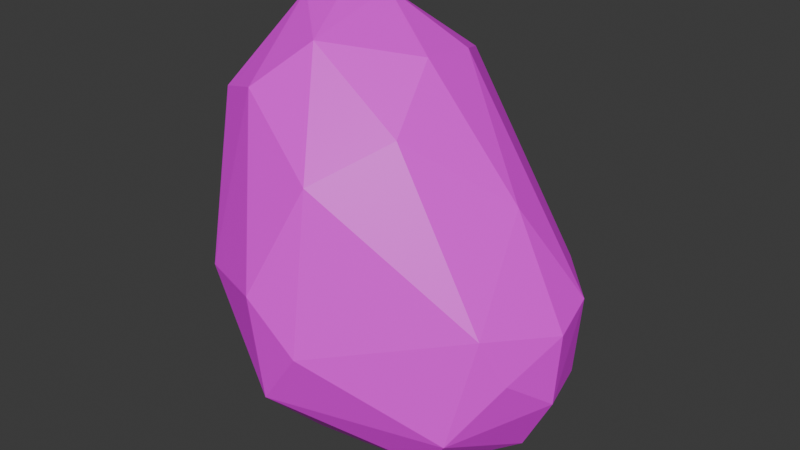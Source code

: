 # Source: piatra_mica4.blend  (saved by Blender 4.2.66; exported with 4.5.12 LTS)
import bpy
from mathutils import Matrix  # noqa: F401  (used for matrix-valued properties, if any)

bpy.ops.wm.read_factory_settings(use_empty=True)
scene = bpy.context.scene
scene.name = 'Scene'

# ---- collections
col_collection = bpy.data.collections.new('Collection'); scene.collection.children.link(col_collection)

# ---- images (referenced by path relative to the original .blend; pixels are not part of the script)
import os
ASSET_DIR = os.environ.get("B2B_ASSET_DIR", "")  # directory of the original .blend (textures are referenced by path, not embedded)
HERE = os.path.dirname(os.path.abspath(__file__))  # packed textures are extracted next to this script under _unpacked/

def load_image(name, relpath, width, height, colorspace="sRGB"):
    """Load a texture the original file referenced (path relative to the .blend, or extracted next to this script)."""
    p = next((c for c in (os.path.join(HERE, relpath), os.path.join(ASSET_DIR, relpath)) if relpath and os.path.exists(c)), "")
    if p:
        img = bpy.data.images.load(p, check_existing=True)
        img.name = name
    else:  # same state as the original file: an image datablock whose file is absent (Cycles renders it pink)
        img = bpy.data.images.new(name, width, height)
        img.source = "FILE"
        img.filepath = "//" + (relpath or name)
    img.colorspace_settings.name = colorspace
    return img
img_color_pallet_v4_png_019 = load_image('color pallet v4.png.019', 'color pallet v4.png', 1024, 1024, 'sRGB')

# ---- materials (node trees are filled in below, after node groups)
mat_v4_palette_019 = bpy.data.materials.new('v4 palette.019')

# ---- material node trees
mat_v4_palette_019.use_nodes = True; mat_v4_palette_019.node_tree.nodes.clear()
_N = mat_v4_palette_019.node_tree.nodes; _L = mat_v4_palette_019.node_tree.links
n0 = _N.new('ShaderNodeBsdfPrincipled'); n0.name = 'Principled BSDF'; n0.location = (10, 300)
n1 = _N.new('ShaderNodeOutputMaterial'); n1.name = 'Material Output'; n1.location = (300, 300)
n2 = _N.new('ShaderNodeTexImage'); n2.name = 'Image Texture'; n2.location = (-270, 260)
n2.image = img_color_pallet_v4_png_019
n3 = _N.new('ShaderNodeMapping'); n3.name = 'Mapping'; n3.location = (-450, 260)
n4 = _N.new('ShaderNodeTexCoord'); n4.name = 'Texture Coordinate'; n4.location = (-630, 260)
_L.new(n0.outputs[0], n1.inputs[0])
_L.new(n2.outputs[0], n0.inputs[0])
_L.new(n3.outputs[0], n2.inputs[0])
_L.new(n4.outputs[2], n3.inputs[0])
n1.is_active_output = True

# ---- world
world_world = bpy.data.worlds.new('World'); scene.world = world_world
world_world.use_nodes = True; world_world.node_tree.nodes.clear()
_N = world_world.node_tree.nodes; _L = world_world.node_tree.links
n0 = _N.new('ShaderNodeOutputWorld'); n0.name = 'World Output'; n0.location = (300, 300)
n1 = _N.new('ShaderNodeBackground'); n1.name = 'Background'; n1.location = (10, 300)
n1.inputs[0].default_value = (0.05088, 0.05088, 0.05088, 1.0)
_L.new(n1.outputs[0], n0.inputs[0])
n0.is_active_output = True
world_world.color = (0.05088, 0.05088, 0.05088)
world_world.sun_shadow_jitter_overblur = 0.0

# ---- meshes
me_rock_005 = bpy.data.meshes.new('rock.005')
me_rock_005.from_pydata([(0.1393, 0.1036, 0.4197), (0.1952, 0.06186, 0.06307), (-0.01225, 0.08801, 0.6099), (-0.3196, 0.08705, 0.5742), (-0.1953, 0.1345, 0.6856), (0.1088, -0.06362, 0.05483), (0.0923, 0.07487, 0.003881), (0.02021, 0.1379, 0.00875), (0.1562, -0.08, 0.1203), (0.1307, 0.193, 0.06486), (-0.01555, 0.186, 0.5985), (-0.08401, 0.2841, 0.1435), (-0.2098, 0.264, 0.1776), (-0.2822, 0.256, 0.3508), (-0.2795, 0.2277, 0.5862), (-0.1337, -0.01343, 0.6346), (-0.2855, -0.04133, 0.542), (-0.2283, 0.07907, 0.08377), (-0.2319, -0.09409, 0.1504), (0.2204, 0.1657, 0.2748), (0.2384, 0.08218, 0.2594), (0.2392, 0.06615, 0.152), (0.2159, 0.1543, 0.1534), (0.1597, 0.2216, 0.3019), (-0.06994, 0.3199, 0.4179), (-0.07879, 0.3189, 0.2091), (0.1357, 0.2445, 0.1849), (-0.1871, 0.3256, 0.4077), (-0.05631, 0.2608, 0.5747), (-0.05794, -0.1201, 0.471), (-0.1198, -0.1804, 0.3063), (0.1826, -0.04087, 0.2856), (-0.205, -0.07369, 0.5668), (-0.2403, -0.1318, 0.2952), (-0.03904, -0.1731, 0.2302), (-0.1386, 0.1527, 0.6732), (-0.2391, 0.0833, 0.6678), (-0.08335, -0.0774, 0.04186), (-0.1534, 0.07197, 0.04029), (-0.1055, -0.1697, 0.1361), (-0.1497, 0.1849, 0.07533), (-0.2931, 0.1464, 0.1902), (-0.3282, 0.1581, 0.417), (-0.3387, 0.04015, 0.3546), (-0.308, -0.03602, 0.2595), (0.2125, -0.01418, 0.2126), (-0.1948, 0.2525, 0.6001), (0.0171, -0.01545, 0.526), (3.353e-08, 7.451e-09, 0.0)], [], [(19, 20, 21), (31, 0, 47), (20, 19, 0), (26, 22, 9), (26, 19, 22), (22, 21, 1), (23, 24, 28), (26, 25, 24), (23, 26, 24), (10, 23, 28), (0, 10, 2), (26, 9, 25), (9, 11, 25), (25, 12, 27), (27, 12, 13), (27, 13, 14), (46, 27, 14), (28, 27, 46), (29, 32, 30), (29, 30, 34), (2, 47, 0), (15, 32, 29), (34, 39, 8), (31, 34, 8), (47, 29, 31), (28, 35, 10), (35, 15, 2), (3, 36, 14), (36, 4, 14), (46, 35, 28), (36, 3, 16), (32, 15, 36), (39, 37, 5), (39, 18, 37), (18, 17, 37), (17, 38, 37), (17, 40, 38), (40, 11, 7), (6, 9, 1), (8, 5, 1), (5, 6, 1), (41, 43, 42), (42, 14, 13), (17, 44, 41), (18, 33, 44), (44, 33, 16), (44, 16, 43), (42, 3, 14), (33, 30, 32, 16), (22, 19, 21), (31, 20, 0), (8, 21, 45), (1, 21, 8), (26, 23, 19), (9, 22, 1), (24, 25, 27), (0, 19, 10), (10, 19, 23), (25, 11, 12), (28, 24, 27), (31, 29, 34), (47, 15, 29), (2, 15, 47), (39, 33, 18), (34, 30, 39), (30, 33, 39), (45, 31, 8), (20, 31, 45, 21), (10, 35, 2), (35, 4, 15), (14, 4, 46), (46, 4, 35), (32, 36, 16), (36, 15, 4), (5, 37, 48), (6, 48, 7), (37, 38, 48), (48, 38, 7), (6, 7, 9), (38, 40, 7), (8, 39, 5), (17, 12, 40), (40, 12, 11), (7, 11, 9), (5, 48, 6), (13, 41, 42), (41, 44, 43), (42, 43, 3), (12, 41, 13), (12, 17, 41), (17, 18, 44), (3, 43, 16)])
_uv = me_rock_005.uv_layers.new(name='UVMap')
_uv.uv.foreach_set('vector', [0.9283, 0.5737, 0.9292, 0.5746, 0.9283, 0.5755, 0.9292, 0.5737, 0.9301, 0.5746, 0.9292, 0.5755, 0.9301, 0.5737, 0.931, 0.5746, 0.9301, 0.5755, 0.931, 0.5737, 0.9319, 0.5746, 0.931, 0.5755, 0.9283, 0.5755, 0.9292, 0.5765, 0.9283, 0.5774, 0.9292, 0.5755, 0.9301, 0.5765, 0.9292, 0.5774, 0.9301, 0.5755, 0.931, 0.5765, 0.9301, 0.5774, 0.931, 0.5755, 0.9319, 0.5765, 0.931, 0.5774, 0.9319, 0.5737, 0.9327, 0.5746, 0.9319, 0.5755, 0.9319, 0.5755, 0.9327, 0.5765, 0.9319, 0.5774, 0.9327, 0.5737, 0.9336, 0.5746, 0.9327, 0.5755, 0.9327, 0.5755, 0.9336, 0.5765, 0.9327, 0.5774, 0.9283, 0.5774, 0.9292, 0.5783, 0.9283, 0.5792, 0.9292, 0.5774, 0.9301, 0.5783, 0.9292, 0.5792, 0.9301, 0.5774, 0.931, 0.5783, 0.9301, 0.5792, 0.931, 0.5774, 0.9319, 0.5783, 0.931, 0.5792, 0.9319, 0.5774, 0.9327, 0.5783, 0.9319, 0.5792, 0.9327, 0.5774, 0.9336, 0.5783, 0.9327, 0.5792, 0.9336, 0.5737, 0.9345, 0.5746, 0.9336, 0.5755, 0.9336, 0.5755, 0.9345, 0.5765, 0.9336, 0.5774, 0.9336, 0.5774, 0.9345, 0.5783, 0.9336, 0.5792, 0.9345, 0.5737, 0.9354, 0.5746, 0.9345, 0.5755, 0.9345, 0.5755, 0.9354, 0.5765, 0.9345, 0.5774, 0.9345, 0.5774, 0.9354, 0.5783, 0.9345, 0.5792, 0.9283, 0.5792, 0.9292, 0.5802, 0.9283, 0.5811, 0.9292, 0.5792, 0.9301, 0.5802, 0.9292, 0.5811, 0.9301, 0.5792, 0.931, 0.5802, 0.9301, 0.5811, 0.931, 0.5792, 0.9319, 0.5802, 0.931, 0.5811, 0.9319, 0.5792, 0.9327, 0.5802, 0.9319, 0.5811, 0.9327, 0.5792, 0.9336, 0.5802, 0.9327, 0.5811, 0.9336, 0.5792, 0.9345, 0.5802, 0.9336, 0.5811, 0.9345, 0.5792, 0.9354, 0.5802, 0.9345, 0.5811, 0.9354, 0.5737, 0.9363, 0.5746, 0.9354, 0.5755, 0.9354, 0.5755, 0.9363, 0.5765, 0.9354, 0.5774, 0.9354, 0.5774, 0.9363, 0.5783, 0.9354, 0.5792, 0.9354, 0.5792, 0.9363, 0.5802, 0.9354, 0.5811, 0.9363, 0.5737, 0.9372, 0.5746, 0.9363, 0.5755, 0.9363, 0.5755, 0.9372, 0.5765, 0.9363, 0.5774, 0.9363, 0.5774, 0.9372, 0.5783, 0.9363, 0.5792, 0.9363, 0.5792, 0.9372, 0.5802, 0.9363, 0.5811, 0.9283, 0.5811, 0.9292, 0.582, 0.9283, 0.5829, 0.9292, 0.5811, 0.9301, 0.582, 0.9292, 0.5829, 0.9301, 0.5811, 0.931, 0.582, 0.9301, 0.5829, 0.931, 0.5811, 0.9319, 0.582, 0.931, 0.5829, 0.9319, 0.5811, 0.9327, 0.582, 0.9319, 0.5829, 0.9327, 0.5811, 0.9336, 0.582, 0.9327, 0.5829, 0.9336, 0.5811, 0.9345, 0.582, 0.9336, 0.5829, 0.9345, 0.5811, 0.9354, 0.582, 0.9345, 0.5829, 0.9336, 0.5861, 0.9336, 0.5848, 0.9349, 0.5848, 0.9349, 0.5861, 0.9354, 0.5811, 0.9363, 0.582, 0.9354, 0.5829, 0.9363, 0.5811, 0.9372, 0.582, 0.9363, 0.5829, 0.9372, 0.5737, 0.938, 0.5746, 0.9372, 0.5755, 0.9372, 0.5755, 0.938, 0.5765, 0.9372, 0.5774, 0.9372, 0.5774, 0.938, 0.5783, 0.9372, 0.5792, 0.9372, 0.5792, 0.938, 0.5802, 0.9372, 0.5811, 0.9372, 0.5811, 0.938, 0.582, 0.9372, 0.5829, 0.938, 0.5737, 0.9389, 0.5746, 0.938, 0.5755, 0.938, 0.5755, 0.9389, 0.5765, 0.938, 0.5774, 0.938, 0.5774, 0.9389, 0.5783, 0.938, 0.5792, 0.938, 0.5792, 0.9389, 0.5802, 0.938, 0.5811, 0.938, 0.5811, 0.9389, 0.582, 0.938, 0.5829, 0.9283, 0.5829, 0.9292, 0.5839, 0.9283, 0.5848, 0.9292, 0.5829, 0.9301, 0.5839, 0.9292, 0.5848, 0.9301, 0.5829, 0.931, 0.5839, 0.9301, 0.5848, 0.931, 0.5829, 0.9319, 0.5839, 0.931, 0.5848, 0.9319, 0.5829, 0.9327, 0.5839, 0.9319, 0.5848, 0.9327, 0.5829, 0.9336, 0.5839, 0.9327, 0.5848, 0.9349, 0.5861, 0.9349, 0.5848, 0.9361, 0.5848, 0.9361, 0.5861, 0.9336, 0.5829, 0.9345, 0.5839, 0.9336, 0.5848, 0.9345, 0.5829, 0.9354, 0.5839, 0.9345, 0.5848, 0.9354, 0.5829, 0.9363, 0.5839, 0.9354, 0.5848, 0.9363, 0.5829, 0.9372, 0.5839, 0.9363, 0.5848, 0.9372, 0.5829, 0.938, 0.5839, 0.9372, 0.5848, 0.938, 0.5829, 0.9389, 0.5839, 0.938, 0.5848, 0.9389, 0.5737, 0.9398, 0.5746, 0.9389, 0.5755, 0.9389, 0.5755, 0.9398, 0.5765, 0.9389, 0.5774, 0.9389, 0.5774, 0.9398, 0.5783, 0.9389, 0.5792, 0.9389, 0.5792, 0.9398, 0.5802, 0.9389, 0.5811, 0.9389, 0.5811, 0.9398, 0.582, 0.9389, 0.5829, 0.9389, 0.5829, 0.9398, 0.5839, 0.9389, 0.5848, 0.9398, 0.5737, 0.9407, 0.5746, 0.9398, 0.5755, 0.9398, 0.5755, 0.9407, 0.5765, 0.9398, 0.5774, 0.9398, 0.5774, 0.9407, 0.5783, 0.9398, 0.5792, 0.9398, 0.5792, 0.9407, 0.5802, 0.9398, 0.5811, 0.9398, 0.5811, 0.9407, 0.582, 0.9398, 0.5829, 0.9398, 0.5829, 0.9407, 0.5839, 0.9398, 0.5848, 0.9283, 0.5848, 0.9292, 0.5857, 0.9283, 0.5866, 0.9292, 0.5848, 0.9301, 0.5857, 0.9292, 0.5866, 0.9301, 0.5848, 0.931, 0.5857, 0.9301, 0.5866, 0.931, 0.5848, 0.9319, 0.5857, 0.931, 0.5866, 0.9319, 0.5848, 0.9327, 0.5857, 0.9319, 0.5866, 0.9327, 0.5848, 0.9336, 0.5857, 0.9327, 0.5866])
me_rock_005.materials.append(mat_v4_palette_019)
me_rock_005.update()

# ---- objects
ob_rock_005 = bpy.data.objects.new('rock.005', me_rock_005)

# ---- transforms, parenting, visibility, modifiers, constraints
ob_rock_005.location = (4.121, -0.06711, -0.004732)
ob_rock_005.scale = (0.8546, 0.8546, 0.8546)

# ---- collection membership
col_collection.objects.link(ob_rock_005)

# ---- scene / render settings (as saved in the file)
scene.frame_start = 1; scene.frame_end = 250; scene.frame_set(1)
scene.render.engine = 'BLENDER_EEVEE_NEXT'
bpy.context.view_layer.update()

# ---- added for rendering (the .blend has no active camera and no usable light): camera, sun
cam_auto = bpy.data.cameras.new('AutoCamera')
cam_auto.lens = 50.0
cam_auto.sensor_width = 36.0
cam_auto.clip_end = 1000.0
ob_auto_camera = bpy.data.objects.new('AutoCamera', cam_auto)
scene.collection.objects.link(ob_auto_camera)
ob_auto_camera.location = (4.89222, -0.982044, 0.939561)
ob_auto_camera.rotation_euler = (1.09748, -7.21219e-08, 0.694738)
scene.camera = ob_auto_camera
light_auto_sun = bpy.data.lights.new('AutoSun', 'SUN')
light_auto_sun.energy = 3.0
light_auto_sun.angle = 0.0523599
ob_auto_sun = bpy.data.objects.new('AutoSun', light_auto_sun)
scene.collection.objects.link(ob_auto_sun)
ob_auto_sun.rotation_euler = (0.872665, 0.174533, 0.523599)
bpy.context.view_layer.update()
